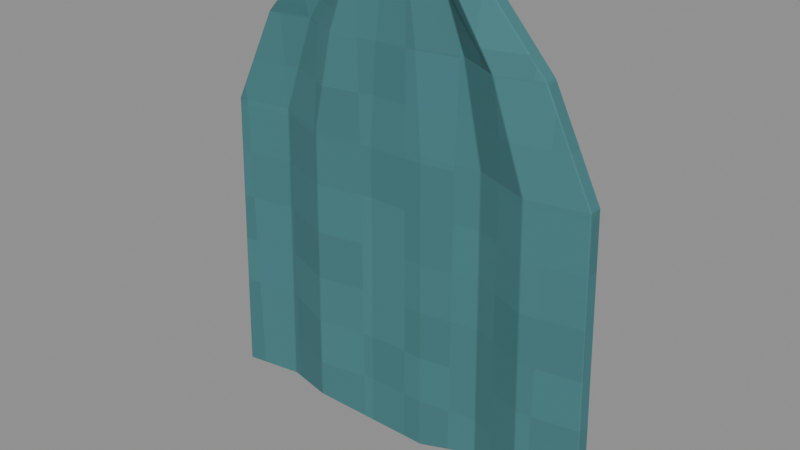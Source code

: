# Source: Hanging-cloth.blend  (saved by Blender 4.3.34; exported with 4.5.12 LTS)
import bpy
from mathutils import Matrix  # noqa: F401  (used for matrix-valued properties, if any)

bpy.ops.wm.read_factory_settings(use_empty=True)
scene = bpy.context.scene
scene.name = 'Isolated part'

# ---- collections
col_part_hanging_cloth = bpy.data.collections.new('Part.Hanging-cloth'); scene.collection.children.link(col_part_hanging_cloth)

# ---- images (referenced by path relative to the original .blend; pixels are not part of the script)
import os
ASSET_DIR = os.environ.get("B2B_ASSET_DIR", "")  # directory of the original .blend (textures are referenced by path, not embedded)
HERE = os.path.dirname(os.path.abspath(__file__))  # packed textures are extracted next to this script under _unpacked/

def load_image(name, relpath, width, height, colorspace="sRGB"):
    """Load a texture the original file referenced (path relative to the .blend, or extracted next to this script)."""
    p = next((c for c in (os.path.join(HERE, relpath), os.path.join(ASSET_DIR, relpath)) if relpath and os.path.exists(c)), "")
    if p:
        img = bpy.data.images.load(p, check_existing=True)
        img.name = name
    else:  # same state as the original file: an image datablock whose file is absent (Cycles renders it pink)
        img = bpy.data.images.new(name, width, height)
        img.source = "FILE"
        img.filepath = "//" + (relpath or name)
    img.colorspace_settings.name = colorspace
    return img
img_minecraft___marine_stripe = load_image('Minecraft • Marine stripe', '_unpacked/Marine_stripe.bc7fe28f.png', 32, 32, 'sRGB')

# ---- materials (node trees are filled in below, after node groups)
mat_minecraft___marine_stripe = bpy.data.materials.new('Minecraft / Marine stripe')
mat_minecraft___marine_stripe.diffuse_color = (0.2627, 0.4745, 0.4902, 1.0)

# ---- material node trees
mat_minecraft___marine_stripe.use_nodes = True; mat_minecraft___marine_stripe.node_tree.nodes.clear()
_N = mat_minecraft___marine_stripe.node_tree.nodes; _L = mat_minecraft___marine_stripe.node_tree.links
n0 = _N.new('ShaderNodeBsdfPrincipled'); n0.name = 'Principled BSDF'; n0.location = (10, 300)
n0.inputs[2].default_value = 0.85
n1 = _N.new('ShaderNodeOutputMaterial'); n1.name = 'Material Output'; n1.location = (300, 300)
n2 = _N.new('ShaderNodeTexImage'); n2.name = 'Image Texture'; n2.location = (-580, 280)
n2.image = img_minecraft___marine_stripe
n2.interpolation = 'Closest'
_L.new(n0.outputs[0], n1.inputs[0])
_L.new(n2.outputs[0], n0.inputs[0])
n1.is_active_output = True

# ---- meshes
me_tealhandtowel_hanging_cloth_001 = bpy.data.meshes.new('TealHandTowel.Hanging-cloth.001')
me_tealhandtowel_hanging_cloth_001.from_pydata([(-0.07661, -0.02, 0.0), (-0.05472, -0.012, 0.0), (-0.03283, -0.029, 0.0), (-0.01094, -0.02, 0.0), (0.01094, -0.02, 0.0), (0.03283, -0.012, 0.0), (0.05472, -0.029, 0.0), (0.07661, -0.02, 0.0), (-0.1174, -0.02, -0.045), (-0.08383, -0.012, -0.045), (-0.0503, -0.029, -0.045), (-0.01677, -0.02, -0.045), (0.01677, -0.02, -0.045), (0.0503, -0.012, -0.045), (0.08383, -0.029, -0.045), (0.1174, -0.02, -0.045), (-0.1548, -0.02, -0.12), (-0.1106, -0.012, -0.12), (-0.06636, -0.029, -0.12), (-0.02212, -0.02, -0.12), (0.02212, -0.02, -0.12), (0.06636, -0.012, -0.12), (0.1106, -0.029, -0.12), (0.1549, -0.02, -0.12), (-0.163, -0.02, -0.36), (-0.1164, -0.012, -0.36), (-0.06986, -0.029, -0.351), (-0.02329, -0.02, -0.36), (0.02329, -0.02, -0.36), (0.06986, -0.012, -0.351), (0.1164, -0.029, -0.36), (0.163, -0.02, -0.36), (-0.07661, -0.009, 0.0), (-0.05472, -0.001, 0.0), (-0.03283, -0.018, 0.0), (-0.01094, -0.009, 0.0), (0.01094, -0.009, 0.0), (0.03283, -0.001, 0.0), (0.05472, -0.018, 0.0), (0.07661, -0.009, 0.0), (-0.1174, -0.009, -0.045), (-0.08383, -0.001, -0.045), (-0.0503, -0.018, -0.045), (-0.01677, -0.009, -0.045), (0.01677, -0.009, -0.045), (0.0503, -0.001, -0.045), (0.08383, -0.018, -0.045), (0.1174, -0.009, -0.045), (-0.1548, -0.009, -0.12), (-0.1106, -0.001, -0.12), (-0.06636, -0.018, -0.12), (-0.02212, -0.009, -0.12), (0.02212, -0.009, -0.12), (0.06636, -0.001, -0.12), (0.1106, -0.018, -0.12), (0.1549, -0.009, -0.12), (-0.163, -0.009, -0.36), (-0.1164, -0.001, -0.36), (-0.06986, -0.018, -0.351), (-0.02329, -0.009, -0.36), (0.02329, -0.009, -0.36), (0.06986, -0.001, -0.351), (0.1164, -0.018, -0.36), (0.163, -0.009, -0.36)], [], [(0, 8, 9, 1), (33, 41, 40, 32), (1, 9, 10, 2), (34, 42, 41, 33), (2, 10, 11, 3), (35, 43, 42, 34), (3, 11, 12, 4), (36, 44, 43, 35), (4, 12, 13, 5), (37, 45, 44, 36), (5, 13, 14, 6), (38, 46, 45, 37), (6, 14, 15, 7), (39, 47, 46, 38), (8, 16, 17, 9), (41, 49, 48, 40), (9, 17, 18, 10), (42, 50, 49, 41), (10, 18, 19, 11), (43, 51, 50, 42), (11, 19, 20, 12), (44, 52, 51, 43), (12, 20, 21, 13), (45, 53, 52, 44), (13, 21, 22, 14), (46, 54, 53, 45), (14, 22, 23, 15), (47, 55, 54, 46), (16, 24, 25, 17), (49, 57, 56, 48), (17, 25, 26, 18), (50, 58, 57, 49), (18, 26, 27, 19), (51, 59, 58, 50), (19, 27, 28, 20), (52, 60, 59, 51), (20, 28, 29, 21), (53, 61, 60, 52), (21, 29, 30, 22), (54, 62, 61, 53), (22, 30, 31, 23), (55, 63, 62, 54), (0, 1, 33, 32), (1, 2, 34, 33), (2, 3, 35, 34), (3, 4, 36, 35), (4, 5, 37, 36), (5, 6, 38, 37), (6, 7, 39, 38), (7, 15, 47, 39), (15, 23, 55, 47), (23, 31, 63, 55), (31, 30, 62, 63), (30, 29, 61, 62), (29, 28, 60, 61), (28, 27, 59, 60), (27, 26, 58, 59), (26, 25, 57, 58), (25, 24, 56, 57), (24, 16, 48, 56), (16, 8, 40, 48), (8, 0, 32, 40)])
_uv = me_tealhandtowel_hanging_cloth_001.uv_layers.new(name='UV0.Surface')
_uv.uv.foreach_set('vector', [0.4133, 0.05571, 0.3807, 0.01971, 0.4075, 0.01971, 0.4308, 0.05571, 0.4308, 0.05571, 0.4075, 0.01971, 0.3807, 0.01971, 0.4133, 0.05571, 0.4308, 0.05571, 0.4075, 0.01971, 0.4343, 0.01971, 0.4483, 0.05571, 0.4483, 0.05571, 0.4343, 0.01971, 0.4075, 0.01971, 0.4308, 0.05571, 0.4746, 0.02945, 0.4386, 0.01547, 0.4386, 0.0423, 0.4746, 0.04696, 0.4746, 0.04696, 0.4386, 0.0423, 0.4386, 0.01547, 0.4746, 0.02945, 0.4746, 0.04696, 0.4386, 0.0423, 0.4386, 0.06912, 0.4746, 0.06447, 0.4746, 0.06447, 0.4386, 0.06912, 0.4386, 0.0423, 0.4746, 0.04696, 0.4746, 0.06447, 0.4386, 0.06912, 0.4386, 0.09595, 0.4746, 0.08198, 0.4746, 0.08198, 0.4386, 0.09595, 0.4386, 0.06912, 0.4746, 0.06447, 0.5008, 0.05571, 0.5148, 0.01971, 0.5416, 0.01971, 0.5183, 0.05571, 0.5183, 0.05571, 0.5416, 0.01971, 0.5148, 0.01971, 0.5008, 0.05571, 0.5183, 0.05571, 0.5416, 0.01971, 0.5685, 0.01971, 0.5359, 0.05571, 0.5359, 0.05571, 0.5685, 0.01971, 0.5416, 0.01971, 0.5183, 0.05571, 0.4386, -0.03818, 0.3786, -0.06817, 0.3786, -0.03277, 0.4386, -0.01135, 0.4386, -0.01135, 0.3786, -0.03277, 0.3786, -0.06817, 0.4386, -0.03818, 0.4386, -0.01135, 0.3786, -0.03277, 0.3786, 0.002621, 0.4386, 0.01547, 0.4386, 0.01547, 0.3786, 0.002621, 0.3786, -0.03277, 0.4386, -0.01135, 0.4386, 0.01547, 0.3786, 0.002621, 0.3786, 0.03802, 0.4386, 0.0423, 0.4386, 0.0423, 0.3786, 0.03802, 0.3786, 0.002621, 0.4386, 0.01547, 0.4386, 0.0423, 0.3786, 0.03802, 0.3786, 0.07341, 0.4386, 0.06912, 0.4386, 0.06912, 0.3786, 0.07341, 0.3786, 0.03802, 0.4386, 0.0423, 0.4386, 0.06912, 0.3786, 0.07341, 0.3786, 0.1088, 0.4386, 0.09595, 0.4386, 0.09595, 0.3786, 0.1088, 0.3786, 0.07341, 0.4386, 0.06912, 0.4386, 0.09595, 0.3786, 0.1088, 0.3786, 0.1442, 0.4386, 0.1228, 0.4386, 0.1228, 0.3786, 0.1442, 0.3786, 0.1088, 0.4386, 0.09595, 0.4386, 0.1228, 0.3786, 0.1442, 0.3786, 0.1796, 0.4386, 0.1496, 0.4386, 0.1496, 0.3786, 0.1796, 0.3786, 0.1442, 0.4386, 0.1228, 0.3786, -0.06817, 0.1866, -0.07469, 0.1866, -0.03743, 0.3786, -0.03277, 0.3786, -0.03277, 0.1866, -0.03743, 0.1866, -0.07469, 0.3786, -0.06817, 0.3786, -0.03277, 0.1866, -0.03743, 0.1938, -0.0001733, 0.3786, 0.002621, 0.3786, 0.002621, 0.1938, -0.0001733, 0.1866, -0.03743, 0.3786, -0.03277, 0.3786, 0.002621, 0.1938, -0.0001733, 0.1866, 0.03708, 0.3786, 0.03802, 0.3786, 0.03802, 0.1866, 0.03708, 0.1938, -0.0001733, 0.3786, 0.002621, 0.3786, 0.03802, 0.1866, 0.03708, 0.1866, 0.07434, 0.3786, 0.07341, 0.3786, 0.07341, 0.1866, 0.07434, 0.1866, 0.03708, 0.3786, 0.03802, 0.3786, 0.07341, 0.1866, 0.07434, 0.1938, 0.1116, 0.3786, 0.1088, 0.3786, 0.1088, 0.1938, 0.1116, 0.1866, 0.07434, 0.3786, 0.07341, 0.3786, 0.1088, 0.1938, 0.1116, 0.1866, 0.1489, 0.3786, 0.1442, 0.3786, 0.1442, 0.1866, 0.1489, 0.1938, 0.1116, 0.3786, 0.1088, 0.3786, 0.1442, 0.1866, 0.1489, 0.1866, 0.1861, 0.3786, 0.1796, 0.3786, 0.1796, 0.1866, 0.1861, 0.1866, 0.1489, 0.3786, 0.1442, 0.4133, 0.03971, 0.4308, 0.04611, 0.4308, 0.05491, 0.4133, 0.04851, 0.465, 0.01194, 0.4514, 0.02945, 0.4602, 0.02945, 0.4738, 0.01194, 0.4483, 0.03251, 0.4658, 0.03971, 0.4658, 0.04851, 0.4483, 0.04131, 0.4658, 0.03971, 0.4833, 0.03971, 0.4833, 0.04851, 0.4658, 0.04851, 0.4833, 0.03971, 0.5008, 0.04611, 0.5008, 0.05491, 0.4833, 0.04851, 0.465, 0.08198, 0.4514, 0.09949, 0.4602, 0.09949, 0.4738, 0.08198, 0.5183, 0.03251, 0.5359, 0.03971, 0.5359, 0.04851, 0.5183, 0.04131, 0.4746, 0.03971, 0.4386, 0.03971, 0.4386, 0.04851, 0.4746, 0.04851, 0.4386, 0.03971, 0.3786, 0.03971, 0.3786, 0.04851, 0.4386, 0.04851, 0.3786, 0.03971, 0.1866, 0.03971, 0.1866, 0.04851, 0.3786, 0.04851, 0.605, 0.03971, 0.5677, 0.03251, 0.5677, 0.04131, 0.605, 0.04851, 0.5677, 0.03251, 0.5305, 0.04611, 0.5305, 0.05491, 0.5677, 0.04131, 0.5305, 0.04611, 0.4932, 0.03971, 0.4932, 0.04851, 0.5305, 0.05491, 0.4932, 0.03971, 0.4559, 0.03971, 0.4559, 0.04851, 0.4932, 0.04851, 0.4559, 0.03971, 0.4187, 0.03251, 0.4187, 0.04131, 0.4559, 0.04851, 0.4187, 0.03251, 0.3814, 0.04611, 0.3814, 0.05491, 0.4187, 0.04131, 0.3814, 0.04611, 0.3442, 0.03971, 0.3442, 0.04851, 0.3814, 0.05491, 0.1866, 0.03971, 0.3786, 0.03971, 0.3786, 0.04851, 0.1866, 0.04851, 0.3786, 0.03971, 0.4386, 0.03971, 0.4386, 0.04851, 0.3786, 0.04851, 0.4386, 0.03971, 0.4746, 0.03971, 0.4746, 0.04851, 0.4386, 0.04851])
_uv.active_render = True
_uv = me_tealhandtowel_hanging_cloth_001.uv_layers.new(name='UV1.Paint')
_uv.uv.foreach_set('vector', [0.3354, 0.0, 0.3924, 0.06885, 0.3489, 0.06885, 0.3081, 0.0, 0.6081, 0.0, 0.5673, 0.06885, 0.5238, 0.06885, 0.5808, 0.0, 0.3081, 0.0, 0.3489, 0.06885, 0.2948, 0.06885, 0.2703, 0.0, 0.6459, 0.0, 0.6214, 0.06885, 0.5673, 0.06885, 0.6081, 0.0, 0.2703, 0.0, 0.2948, 0.06885, 0.2516, 0.06885, 0.2435, 0.0, 0.6727, 0.0, 0.6646, 0.06885, 0.6214, 0.06885, 0.6459, 0.0, 0.2435, 0.0, 0.2516, 0.06885, 0.2047, 0.06885, 0.2128, 0.0, 0.7034, 0.0, 0.7115, 0.06885, 0.6646, 0.06885, 0.6727, 0.0, 0.2128, 0.0, 0.2047, 0.06885, 0.1611, 0.06885, 0.1856, 0.0, 0.7306, 0.0, 0.7551, 0.06885, 0.7115, 0.06885, 0.7034, 0.0, 0.1856, 0.0, 0.1611, 0.06885, 0.107, 0.06885, 0.1478, 0.0, 0.7684, 0.0, 0.8092, 0.06885, 0.7551, 0.06885, 0.7306, 0.0, 0.1478, 0.0, 0.107, 0.06885, 0.06388, 0.06885, 0.1209, 0.0, 0.7953, 0.0, 0.8523, 0.06885, 0.8092, 0.06885, 0.7684, 0.0, 0.3924, 0.06885, 0.4449, 0.1836, 0.3863, 0.1836, 0.3489, 0.06885, 0.5673, 0.06885, 0.5299, 0.1836, 0.4713, 0.1836, 0.5238, 0.06885, 0.3489, 0.06885, 0.3863, 0.1836, 0.3173, 0.1836, 0.2948, 0.06885, 0.6214, 0.06885, 0.5989, 0.1836, 0.5299, 0.1836, 0.5673, 0.06885, 0.2948, 0.06885, 0.3173, 0.1836, 0.2591, 0.1836, 0.2516, 0.06885, 0.6646, 0.06885, 0.6571, 0.1836, 0.5989, 0.1836, 0.6214, 0.06885, 0.2516, 0.06885, 0.2591, 0.1836, 0.1972, 0.1836, 0.2047, 0.06885, 0.7115, 0.06885, 0.719, 0.1836, 0.6571, 0.1836, 0.6646, 0.06885, 0.2047, 0.06885, 0.1972, 0.1836, 0.1386, 0.1836, 0.1611, 0.06885, 0.7551, 0.06885, 0.7776, 0.1836, 0.719, 0.1836, 0.7115, 0.06885, 0.1611, 0.06885, 0.1386, 0.1836, 0.06955, 0.1836, 0.107, 0.06885, 0.8092, 0.06885, 0.8466, 0.1836, 0.7776, 0.1836, 0.7551, 0.06885, 0.107, 0.06885, 0.06955, 0.1836, 0.01141, 0.1836, 0.06388, 0.06885, 0.8523, 0.06885, 0.9048, 0.1836, 0.8466, 0.1836, 0.8092, 0.06885, 0.4449, 0.1836, 0.4563, 0.5508, 0.3945, 0.5508, 0.3863, 0.1836, 0.5299, 0.1836, 0.5217, 0.5508, 0.4599, 0.5508, 0.4713, 0.1836, 0.3863, 0.1836, 0.3945, 0.5508, 0.3221, 0.537, 0.3173, 0.1836, 0.5989, 0.1836, 0.594, 0.537, 0.5217, 0.5508, 0.5299, 0.1836, 0.3173, 0.1836, 0.3221, 0.537, 0.2607, 0.5508, 0.2591, 0.1836, 0.6571, 0.1836, 0.6554, 0.5508, 0.594, 0.537, 0.5989, 0.1836, 0.2591, 0.1836, 0.2607, 0.5508, 0.1956, 0.5508, 0.1972, 0.1836, 0.719, 0.1836, 0.7206, 0.5508, 0.6554, 0.5508, 0.6571, 0.1836, 0.1972, 0.1836, 0.1956, 0.5508, 0.1337, 0.537, 0.1386, 0.1836, 0.7776, 0.1836, 0.7825, 0.537, 0.7206, 0.5508, 0.719, 0.1836, 0.1386, 0.1836, 0.1337, 0.537, 0.0614, 0.5508, 0.06955, 0.1836, 0.8466, 0.1836, 0.8548, 0.5508, 0.7825, 0.537, 0.7776, 0.1836, 0.06955, 0.1836, 0.0614, 0.5508, 0.0, 0.5508, 0.01141, 0.1836, 0.9048, 0.1836, 0.9162, 0.5508, 0.8548, 0.5508, 0.8466, 0.1836, 0.01315, 0.7889, 0.02485, 0.7555, 0.04093, 0.7555, 0.02923, 0.7889, 0.02485, 0.7555, 7.711e-09, 0.722, 0.01608, 0.722, 0.04093, 0.7555, 7.711e-09, 0.722, 0.01315, 0.6885, 0.02923, 0.6885, 0.01608, 0.722, 0.01315, 0.6885, 0.01315, 0.655, 0.02923, 0.655, 0.02923, 0.6885, 0.01315, 0.655, 0.02485, 0.6215, 0.04093, 0.6215, 0.02923, 0.655, 0.02485, 0.6215, 1.729e-08, 0.588, 0.01608, 0.588, 0.04093, 0.6215, 1.729e-08, 0.588, 0.01315, 0.5545, 0.02923, 0.5545, 0.01608, 0.588, 0.9803, 2.275e-08, 0.9803, 0.08208, 0.9643, 0.08208, 0.9643, 2.275e-08, 0.9803, 0.08208, 0.9803, 0.2074, 0.9643, 0.2074, 0.9643, 0.08208, 0.9803, 0.2074, 0.9803, 0.5664, 0.9643, 0.5664, 0.9643, 0.2074, 0.9329, 0.4988, 0.9198, 0.4275, 0.9358, 0.4275, 0.949, 0.4988, 0.9198, 0.4275, 0.9446, 0.3563, 0.9607, 0.3563, 0.9358, 0.4275, 0.9446, 0.3563, 0.9329, 0.285, 0.949, 0.285, 0.9607, 0.3563, 0.9329, 0.285, 0.9329, 0.2138, 0.949, 0.2138, 0.949, 0.285, 0.9329, 0.2138, 0.9198, 0.1425, 0.9358, 0.1425, 0.949, 0.2138, 0.9198, 0.1425, 0.9446, 0.07125, 0.9607, 0.07125, 0.9358, 0.1425, 0.9446, 0.07125, 0.9329, 5.503e-09, 0.949, 6.726e-09, 0.9607, 0.07125, 0.9839, 0.5664, 0.9839, 0.2074, 1.0, 0.2074, 1.0, 0.5664, 0.9839, 0.2074, 0.9839, 0.08208, 1.0, 0.08208, 1.0, 0.2074, 0.9839, 0.08208, 0.9839, 2.275e-08, 1.0, 2.275e-08, 1.0, 0.08208])
me_tealhandtowel_hanging_cloth_001.materials.append(mat_minecraft___marine_stripe)
me_tealhandtowel_hanging_cloth_001.update()

# ---- objects
ob_hanging_cloth = bpy.data.objects.new('Hanging-cloth', me_tealhandtowel_hanging_cloth_001)

# ---- transforms, parenting, visibility, modifiers, constraints
ob_hanging_cloth.location = (0.0, 0.0, 0.0)
_m = ob_hanging_cloth.modifiers.new('Hand-finished edges', 'BEVEL')
_m.width = 0.001
_m.width_pct = 0.001
_m.harden_normals = True

# ---- collection membership
col_part_hanging_cloth.objects.link(ob_hanging_cloth)

# ---- scene / render settings (as saved in the file)
scene.frame_start = 1; scene.frame_end = 250; scene.frame_set(1)
scene.render.engine = 'BLENDER_EEVEE_NEXT'
scene.render.image_settings.exr_codec = 'NONE'
scene.render.simplify_subdivision_render = 0
scene.render.simplify_child_particles_render = 0.0
scene.eevee.use_volume_custom_range = False
scene.eevee.use_fast_gi = False
scene.eevee.use_shadows = False
scene.view_settings.white_balance_temperature = 0.0
scene.view_settings.white_balance_tint = 0.0
scene.view_settings.white_balance_whitepoint = (2.97, 0.5193, -0.0414)
bpy.context.view_layer.update()

# ---- added for rendering (the .blend has no active camera and no usable light): camera, sun + grey world if the file has none
cam_auto = bpy.data.cameras.new('AutoCamera')
cam_auto.lens = 50.0
cam_auto.sensor_width = 36.0
cam_auto.clip_end = 1000.0
ob_auto_camera = bpy.data.objects.new('AutoCamera', cam_auto)
scene.collection.objects.link(ob_auto_camera)
ob_auto_camera.location = (0.450039, -0.555036, 0.180031)
ob_auto_camera.rotation_euler = (1.09748, -7.21219e-08, 0.694738)
scene.camera = ob_auto_camera
light_auto_sun = bpy.data.lights.new('AutoSun', 'SUN')
light_auto_sun.energy = 3.0
light_auto_sun.angle = 0.0523599
ob_auto_sun = bpy.data.objects.new('AutoSun', light_auto_sun)
scene.collection.objects.link(ob_auto_sun)
ob_auto_sun.rotation_euler = (0.872665, 0.174533, 0.523599)
if scene.world is None:
    world_auto = bpy.data.worlds.new('AutoWorld')
    world_auto.color = (0.3, 0.3, 0.3)
    scene.world = world_auto
bpy.context.view_layer.update()
